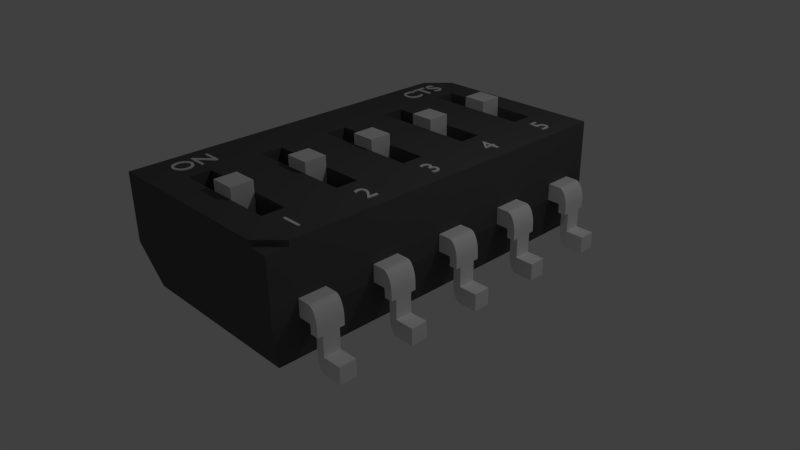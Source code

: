 # Source: SMD_DIP_SWITCH_5PIN.blend  (saved by Blender 2.76.0; exported with 4.5.12 LTS)
import bpy
from mathutils import Matrix  # noqa: F401  (used for matrix-valued properties, if any)

bpy.ops.wm.read_factory_settings(use_empty=True)
scene = bpy.context.scene
scene.name = 'Scene'

# ---- collections
col_collection_1 = bpy.data.collections.new('Collection 1'); scene.collection.children.link(col_collection_1)
col_collection_2 = bpy.data.collections.new('Collection 2'); scene.collection.children.link(col_collection_2)
col_collection_2.hide_render = True
col_collection_2.hide_viewport = True
col_collection_3 = bpy.data.collections.new('Collection 3'); scene.collection.children.link(col_collection_3)
col_collection_3.hide_render = True
col_collection_3.hide_viewport = True

# ---- materials (node trees are filled in below, after node groups)
mat_swithcy = bpy.data.materials.new('swithcy')
mat_swithcy.alpha_threshold = 0.0
mat_swithcy.use_transparent_shadow = False
mat_swithcy.diffuse_color = (0.7743, 0.7743, 0.7743, 1.0)
mat_swithcy.roughness = 0.5
mat_text = bpy.data.materials.new('text')
mat_text.alpha_threshold = 0.0
mat_text.use_transparent_shadow = False
mat_text.roughness = 0.5
mat_metal = bpy.data.materials.new('metal')
mat_metal.alpha_threshold = 0.0
mat_metal.use_transparent_shadow = False
mat_metal.diffuse_color = (0.9216, 0.9216, 0.9216, 1.0)
mat_metal.roughness = 0.5
mat_metal.specular_intensity = 0.8711
mat_plastic = bpy.data.materials.new('Plastic')
mat_plastic.alpha_threshold = 0.0
mat_plastic.use_transparent_shadow = False
mat_plastic.diffuse_color = (0.0999, 0.0999, 0.0999, 1.0)
mat_plastic.specular_color = (0.2874, 0.2874, 0.2874)
mat_plastic.roughness = 0.5
mat_plastic.line_color = (0.0, 0.0, 0.0, 1.0)

# ---- material node trees

# ---- world
world_world = bpy.data.worlds.new('World'); scene.world = world_world
world_world.color = (0.05088, 0.05088, 0.05088)
world_world.use_sun_shadow = False
world_world.sun_shadow_jitter_overblur = 0.0
world_world.cycles.sampling_method = 'MANUAL'
world_world.cycles.sample_map_resolution = 256

# ---- cameras
cam_camera = bpy.data.cameras.new('Camera')
cam_camera.clip_end = 100.0
cam_camera.lens = 35.0
cam_camera.sensor_width = 32.0
cam_camera.sensor_height = 18.0
cam_camera.ortho_scale = 7.314
cam_camera.dof.focus_distance = 0.0
cam_camera.dof.aperture_fstop = 128.0

# ---- lights
light_lamp = bpy.data.lights.new('Lamp', 'POINT')
light_lamp.transmission_factor = 0.0
light_lamp.cutoff_distance = 30.0
light_lamp.energy = 100.0
light_lamp.shadow_buffer_clip_start = 1.001
light_lamp.shadow_soft_size = 0.1
light_lamp.shadow_maximum_resolution = 0.006
light_lamp.use_absolute_resolution = True
light_lamp.cycles.use_multiple_importance_sampling = False

# ---- meshes
me_cube_010 = bpy.data.meshes.new('Cube.010')
me_cube_010.from_pydata([(-1.0, -1.0, -1.0), (-1.0, -1.0, -0.0228), (-1.0, 1.0, -1.0), (-1.0, 1.0, -0.0228), (1.0, -1.0, -1.0), (1.0, -1.0, -0.0228), (1.0, 1.0, -1.0), (1.0, 1.0, -0.0228)], [], [(1, 3, 2, 0), (3, 7, 6, 2), (7, 5, 4, 6), (5, 1, 0, 4), (0, 2, 6, 4), (5, 7, 3, 1)])
me_cube_010.materials.append(mat_swithcy)
me_cube_010.use_remesh_preserve_volume = False
me_cube_010.use_remesh_preserve_attributes = False
me_cube_010.use_mirror_vertex_groups = False
me_cube_010.update()
me_cube_000 = bpy.data.meshes.new('Cube.000')
me_cube_000.from_pydata([(-1.23, -1.0, -1.0), (-1.23, -1.0, 1.0), (-1.23, 1.0, -1.0), (-1.23, 1.0, 1.0), (-0.2665, -1.0, -1.0), (-0.2665, -1.0, 1.0), (-0.2665, 1.0, -1.0), (-0.2665, 1.0, 1.0), (-1.303, -1.0, -0.9696), (-1.23, -1.0, 1.0), (-1.303, 1.0, -0.9696), (-1.23, 1.0, 1.0), (-1.375, -1.0, -0.8792), (-1.23, -1.0, 1.0), (-1.375, 1.0, -0.8792), (-1.23, 1.0, 1.0), (-1.442, -1.0, -0.7316), (-1.23, -1.0, 1.0), (-1.442, 1.0, -0.7316), (-1.23, 1.0, 1.0), (-1.502, -1.0, -0.5314), (-1.23, -1.0, 1.0), (-1.502, 1.0, -0.5314), (-1.23, 1.0, 1.0), (-1.554, -1.0, -0.2845), (-1.23, -1.0, 1.0), (-1.554, 1.0, -0.2845), (-1.23, 1.0, 1.0), (-1.597, -1.0, 0.001411), (-1.23, -1.0, 1.0), (-1.597, 1.0, 0.001411), (-1.23, 1.0, 1.0), (-1.628, -1.0, 0.3177), (-1.23, -1.0, 1.0), (-1.628, 1.0, 0.3177), (-1.23, 1.0, 1.0), (-1.647, -1.0, 0.6548), (-1.23, -1.0, 1.0), (-1.647, 1.0, 0.6548), (-1.23, 1.0, 1.0), (-1.653, -1.0, 1.002), (-1.23, -1.0, 1.0), (-1.653, 1.0, 1.002), (-1.23, 1.0, 1.0), (-1.652, -1.0, 3.352), (-1.229, -1.0, 3.35), (-1.229, 1.0, 3.35), (-1.652, 1.0, 3.352), (-1.654, -1.602, 3.352), (-1.228, -1.602, 3.35), (-1.228, 1.602, 3.35), (-1.654, 1.602, 3.352), (-1.653, -1.602, 4.163), (-1.227, -1.602, 4.161), (-1.227, 1.602, 4.161), (-1.653, 1.602, 4.163), (-1.654, -1.602, 4.214), (-1.234, -1.602, 4.561), (-1.234, 1.602, 4.561), (-1.654, 1.602, 4.214), (-1.656, -1.602, 4.264), (-1.255, -1.602, 4.95), (-1.255, 1.602, 4.95), (-1.656, 1.602, 4.264), (-1.66, -1.602, 4.311), (-1.291, -1.602, 5.315), (-1.291, 1.602, 5.315), (-1.66, 1.602, 4.311), (-1.665, -1.602, 4.355), (-1.339, -1.602, 5.646), (-1.339, 1.602, 5.646), (-1.665, 1.602, 4.355), (-1.672, -1.602, 4.393), (-1.398, -1.602, 5.933), (-1.398, 1.602, 5.933), (-1.672, 1.602, 4.393), (-1.681, -1.602, 4.424), (-1.468, -1.602, 6.166), (-1.468, 1.602, 6.166), (-1.681, 1.602, 4.424), (-1.69, -1.602, 4.449), (-1.544, -1.602, 6.338), (-1.544, 1.602, 6.338), (-1.69, 1.602, 4.449), (-1.7, -1.602, 4.465), (-1.626, -1.602, 6.445), (-1.626, 1.602, 6.445), (-1.7, 1.602, 4.465), (-1.711, -1.602, 4.472), (-1.711, -1.602, 6.483), (-1.711, 1.602, 6.483), (-1.711, 1.602, 4.472), (-2.448, -1.602, 4.472), (-2.448, -1.602, 6.483), (-2.448, 1.602, 6.483), (-2.448, 1.602, 4.472)], [], [(3, 2, 10, 11), (3, 7, 6, 2), (7, 5, 4, 6), (5, 1, 0, 4), (0, 2, 6, 4), (5, 7, 3, 1), (9, 11, 15, 13), (0, 1, 9, 8), (2, 0, 8, 10), (1, 3, 11, 9), (15, 14, 18, 19), (11, 10, 14, 15), (8, 9, 13, 12), (10, 8, 12, 14), (18, 16, 20, 22), (12, 13, 17, 16), (14, 12, 16, 18), (13, 15, 19, 17), (23, 22, 26, 27), (17, 19, 23, 21), (19, 18, 22, 23), (16, 17, 21, 20), (27, 26, 30, 31), (20, 21, 25, 24), (22, 20, 24, 26), (21, 23, 27, 25), (30, 28, 32, 34), (24, 25, 29, 28), (26, 24, 28, 30), (25, 27, 31, 29), (35, 34, 38, 39), (29, 31, 35, 33), (31, 30, 34, 35), (28, 29, 33, 32), (36, 37, 41, 40), (32, 33, 37, 36), (34, 32, 36, 38), (33, 35, 39, 37), (42, 40, 44, 47), (38, 36, 40, 42), (37, 39, 43, 41), (39, 38, 42, 43), (44, 45, 49, 48), (41, 43, 46, 45), (43, 42, 47, 46), (40, 41, 45, 44), (51, 48, 52, 55), (47, 44, 48, 51), (45, 46, 50, 49), (46, 47, 51, 50), (54, 55, 59, 58), (49, 50, 54, 53), (50, 51, 55, 54), (48, 49, 53, 52), (59, 56, 60, 63), (52, 53, 57, 56), (55, 52, 56, 59), (53, 54, 58, 57), (62, 63, 67, 66), (57, 58, 62, 61), (58, 59, 63, 62), (56, 57, 61, 60), (64, 65, 69, 68), (60, 61, 65, 64), (63, 60, 64, 67), (61, 62, 66, 65), (71, 68, 72, 75), (67, 64, 68, 71), (65, 66, 70, 69), (66, 67, 71, 70), (74, 75, 79, 78), (69, 70, 74, 73), (70, 71, 75, 74), (68, 69, 73, 72), (79, 76, 80, 83), (72, 73, 77, 76), (75, 72, 76, 79), (73, 74, 78, 77), (81, 82, 86, 85), (77, 78, 82, 81), (78, 79, 83, 82), (76, 77, 81, 80), (86, 87, 91, 90), (82, 83, 87, 86), (80, 81, 85, 84), (83, 80, 84, 87), (90, 91, 95, 94), (84, 85, 89, 88), (87, 84, 88, 91), (85, 86, 90, 89), (93, 94, 95, 92), (88, 89, 93, 92), (91, 88, 92, 95), (89, 90, 94, 93)])
me_cube_000.materials.append(mat_metal)
me_cube_000.use_remesh_preserve_volume = False
me_cube_000.use_remesh_preserve_attributes = False
me_cube_000.use_mirror_vertex_groups = False
me_cube_000.update()
me_cube_007 = bpy.data.meshes.new('Cube.007')
me_cube_007.from_pydata([(-1.23, -1.0, -1.0), (-1.23, -1.0, 1.0), (-1.23, 1.0, -1.0), (-1.23, 1.0, 1.0), (-0.2665, -1.0, -1.0), (-0.2665, -1.0, 1.0), (-0.2665, 1.0, -1.0), (-0.2665, 1.0, 1.0), (-1.303, -1.0, -0.9696), (-1.23, -1.0, 1.0), (-1.303, 1.0, -0.9696), (-1.23, 1.0, 1.0), (-1.375, -1.0, -0.8792), (-1.23, -1.0, 1.0), (-1.375, 1.0, -0.8792), (-1.23, 1.0, 1.0), (-1.442, -1.0, -0.7316), (-1.23, -1.0, 1.0), (-1.442, 1.0, -0.7316), (-1.23, 1.0, 1.0), (-1.502, -1.0, -0.5314), (-1.23, -1.0, 1.0), (-1.502, 1.0, -0.5314), (-1.23, 1.0, 1.0), (-1.554, -1.0, -0.2845), (-1.23, -1.0, 1.0), (-1.554, 1.0, -0.2845), (-1.23, 1.0, 1.0), (-1.597, -1.0, 0.001411), (-1.23, -1.0, 1.0), (-1.597, 1.0, 0.001411), (-1.23, 1.0, 1.0), (-1.628, -1.0, 0.3177), (-1.23, -1.0, 1.0), (-1.628, 1.0, 0.3177), (-1.23, 1.0, 1.0), (-1.647, -1.0, 0.6548), (-1.23, -1.0, 1.0), (-1.647, 1.0, 0.6548), (-1.23, 1.0, 1.0), (-1.653, -1.0, 1.002), (-1.23, -1.0, 1.0), (-1.653, 1.0, 1.002), (-1.23, 1.0, 1.0), (-1.652, -1.0, 3.352), (-1.229, -1.0, 3.35), (-1.229, 1.0, 3.35), (-1.652, 1.0, 3.352), (-1.654, -1.602, 3.352), (-1.228, -1.602, 3.35), (-1.228, 1.602, 3.35), (-1.654, 1.602, 3.352), (-1.653, -1.602, 4.163), (-1.227, -1.602, 4.161), (-1.227, 1.602, 4.161), (-1.653, 1.602, 4.163), (-1.654, -1.602, 4.214), (-1.234, -1.602, 4.561), (-1.234, 1.602, 4.561), (-1.654, 1.602, 4.214), (-1.656, -1.602, 4.264), (-1.255, -1.602, 4.95), (-1.255, 1.602, 4.95), (-1.656, 1.602, 4.264), (-1.66, -1.602, 4.311), (-1.291, -1.602, 5.315), (-1.291, 1.602, 5.315), (-1.66, 1.602, 4.311), (-1.665, -1.602, 4.355), (-1.339, -1.602, 5.646), (-1.339, 1.602, 5.646), (-1.665, 1.602, 4.355), (-1.672, -1.602, 4.393), (-1.398, -1.602, 5.933), (-1.398, 1.602, 5.933), (-1.672, 1.602, 4.393), (-1.681, -1.602, 4.424), (-1.468, -1.602, 6.166), (-1.468, 1.602, 6.166), (-1.681, 1.602, 4.424), (-1.69, -1.602, 4.449), (-1.544, -1.602, 6.338), (-1.544, 1.602, 6.338), (-1.69, 1.602, 4.449), (-1.7, -1.602, 4.465), (-1.626, -1.602, 6.445), (-1.626, 1.602, 6.445), (-1.7, 1.602, 4.465), (-1.711, -1.602, 4.472), (-1.711, -1.602, 6.483), (-1.711, 1.602, 6.483), (-1.711, 1.602, 4.472), (-2.448, -1.602, 4.472), (-2.448, -1.602, 6.483), (-2.448, 1.602, 6.483), (-2.448, 1.602, 4.472)], [], [(3, 2, 10, 11), (3, 7, 6, 2), (7, 5, 4, 6), (5, 1, 0, 4), (0, 2, 6, 4), (5, 7, 3, 1), (9, 11, 15, 13), (0, 1, 9, 8), (2, 0, 8, 10), (1, 3, 11, 9), (15, 14, 18, 19), (11, 10, 14, 15), (8, 9, 13, 12), (10, 8, 12, 14), (18, 16, 20, 22), (12, 13, 17, 16), (14, 12, 16, 18), (13, 15, 19, 17), (23, 22, 26, 27), (17, 19, 23, 21), (19, 18, 22, 23), (16, 17, 21, 20), (27, 26, 30, 31), (20, 21, 25, 24), (22, 20, 24, 26), (21, 23, 27, 25), (30, 28, 32, 34), (24, 25, 29, 28), (26, 24, 28, 30), (25, 27, 31, 29), (35, 34, 38, 39), (29, 31, 35, 33), (31, 30, 34, 35), (28, 29, 33, 32), (36, 37, 41, 40), (32, 33, 37, 36), (34, 32, 36, 38), (33, 35, 39, 37), (42, 40, 44, 47), (38, 36, 40, 42), (37, 39, 43, 41), (39, 38, 42, 43), (44, 45, 49, 48), (41, 43, 46, 45), (43, 42, 47, 46), (40, 41, 45, 44), (51, 48, 52, 55), (47, 44, 48, 51), (45, 46, 50, 49), (46, 47, 51, 50), (54, 55, 59, 58), (49, 50, 54, 53), (50, 51, 55, 54), (48, 49, 53, 52), (59, 56, 60, 63), (52, 53, 57, 56), (55, 52, 56, 59), (53, 54, 58, 57), (62, 63, 67, 66), (57, 58, 62, 61), (58, 59, 63, 62), (56, 57, 61, 60), (64, 65, 69, 68), (60, 61, 65, 64), (63, 60, 64, 67), (61, 62, 66, 65), (71, 68, 72, 75), (67, 64, 68, 71), (65, 66, 70, 69), (66, 67, 71, 70), (74, 75, 79, 78), (69, 70, 74, 73), (70, 71, 75, 74), (68, 69, 73, 72), (79, 76, 80, 83), (72, 73, 77, 76), (75, 72, 76, 79), (73, 74, 78, 77), (81, 82, 86, 85), (77, 78, 82, 81), (78, 79, 83, 82), (76, 77, 81, 80), (86, 87, 91, 90), (82, 83, 87, 86), (80, 81, 85, 84), (83, 80, 84, 87), (90, 91, 95, 94), (84, 85, 89, 88), (87, 84, 88, 91), (85, 86, 90, 89), (93, 94, 95, 92), (88, 89, 93, 92), (91, 88, 92, 95), (89, 90, 94, 93)])
me_cube_007.materials.append(mat_metal)
me_cube_007.use_remesh_preserve_volume = False
me_cube_007.use_remesh_preserve_attributes = False
me_cube_007.use_mirror_vertex_groups = False
me_cube_007.update()
me_cube_009 = bpy.data.meshes.new('Cube.009')
me_cube_009.from_pydata([(0.888, 0.9418, 0.0), (0.888, -0.9418, 0.0), (-0.888, -0.9418, 0.0), (-0.888, 0.9418, 0.0), (1.0, 1.0, 1.0), (1.0, -1.0, 1.0), (-1.0, -1.0, 1.0), (-1.0, 1.0, 1.0), (1.0, 1.0, 0.4042), (1.0, 1.0, 0.7456), (1.0, -1.0, 0.4042), (1.0, -1.0, 0.7456), (-1.0, -1.0, 0.4042), (-1.0, -1.0, 0.7456), (-1.0, 1.0, 0.4042), (-1.0, 1.0, 0.7456)], [], [(0, 1, 2, 3), (4, 7, 6, 5), (9, 4, 5, 11), (11, 5, 6, 13), (13, 6, 7, 15), (8, 0, 3, 14), (4, 9, 15, 7), (9, 8, 14, 15), (2, 12, 14, 3), (12, 13, 15, 14), (1, 10, 12, 2), (10, 11, 13, 12), (0, 8, 10, 1), (8, 9, 11, 10)])
me_cube_009.materials.append(mat_plastic)
me_cube_009.use_remesh_preserve_volume = False
me_cube_009.use_remesh_preserve_attributes = False
me_cube_009.use_mirror_vertex_groups = False
me_cube_009.update()
me_cube_005 = bpy.data.meshes.new('Cube.005')
me_cube_005.from_pydata([(-1.0, -1.0, -1.0), (-1.0, -1.0, 1.0), (-1.0, 1.0, -1.0), (-1.0, 1.0, 1.0), (1.0, -1.0, -1.0), (1.0, -1.0, 1.0), (1.0, 1.0, -1.0), (1.0, 1.0, 1.0), (-6.001, -17.78, -1.0), (-6.001, -17.78, 1.0), (-6.001, -15.78, -1.0), (-6.001, -15.78, 1.0), (-4.001, -17.78, -1.0), (-4.001, -17.78, 1.0), (-4.001, -15.78, -1.0), (-4.001, -15.78, 1.0)], [], [(1, 3, 2, 0), (3, 7, 6, 2), (7, 5, 4, 6), (5, 1, 0, 4), (0, 2, 6, 4), (5, 7, 3, 1), (9, 11, 10, 8), (11, 15, 14, 10), (15, 13, 12, 14), (13, 9, 8, 12), (8, 10, 14, 12), (13, 15, 11, 9)])
me_cube_005.use_remesh_preserve_volume = False
me_cube_005.use_remesh_preserve_attributes = False
me_cube_005.use_mirror_vertex_groups = False
me_cube_005.update()
me_cube_003 = bpy.data.meshes.new('Cube.003')
me_cube_003.from_pydata([(-1.0, -1.0, -1.0), (-1.0, -1.0, -0.0228), (-1.0, 1.0, -1.0), (-1.0, 1.0, -0.0228), (1.0, -1.0, -1.0), (1.0, -1.0, -0.0228), (1.0, 1.0, -1.0), (1.0, 1.0, -0.0228)], [], [(1, 3, 2, 0), (3, 7, 6, 2), (7, 5, 4, 6), (5, 1, 0, 4), (0, 2, 6, 4), (5, 7, 3, 1)])
me_cube_003.use_remesh_preserve_volume = False
me_cube_003.use_remesh_preserve_attributes = False
me_cube_003.use_mirror_vertex_groups = False
me_cube_003.update()

# ---- curves / text
txt_text_001 = bpy.data.curves.new('Text.001', 'FONT')
txt_text_001.dimensions = '2D'
txt_text_001.body = '1        2        3        4        5'
txt_text_001.materials.append(mat_text)
txt_text_001.use_path_clamp = True
txt_text_001.bevel_resolution = 0
txt_text_001.extrude = 0.158
txt_text_001.size = 0.36
txt_text = bpy.data.curves.new('Text', 'FONT')
txt_text.dimensions = '2D'
txt_text.body = 'ON                               CTS'
txt_text.materials.append(mat_text)
txt_text.use_path_clamp = True
txt_text.bevel_resolution = 0
txt_text.extrude = 0.158
txt_text.size = 0.36

# ---- objects
ob_switchcutout_001 = bpy.data.objects.new('switchCutout.001', me_cube_010)
ob_text_001 = bpy.data.objects.new('Text.001', txt_text_001)
ob_text = bpy.data.objects.new('Text', txt_text)
ob_cube_003 = bpy.data.objects.new('Cube.003', me_cube_000)
ob_cube_002 = bpy.data.objects.new('Cube.002', me_cube_007)
ob_cube = bpy.data.objects.new('Cube', me_cube_009)
ob_lamp = bpy.data.objects.new('Lamp', light_lamp)
ob_camera = bpy.data.objects.new('Camera', cam_camera)
ob_corners = bpy.data.objects.new('corners', me_cube_005)
ob_switchcutout = bpy.data.objects.new('switchCutout', me_cube_003)

# ---- transforms, parenting, visibility, modifiers, constraints
ob_switchcutout_001.location = (0.0, 2.0, 1.665)
ob_switchcutout_001.scale = (0.1581, 0.1475, 1.0)
ob_switchcutout_001.lineart.crease_threshold = 0.0
_m = ob_switchcutout_001.modifiers.new('Array', 'ARRAY')
_m.count = 5
_m.use_constant_offset = True
_m.constant_offset_displace = (0.0, -6.7, 0.0)
_m.use_relative_offset = False
_m.relative_offset_displace = (0.0, -3.0, 0.0)
ob_text_001.location = (1.148, -2.056, 1.354)
ob_text_001.rotation_euler = (0.0, -0.0, 1.571)
ob_text_001.lineart.crease_threshold = 0.0
ob_text.location = (-0.8936, -2.129, 1.354)
ob_text.rotation_euler = (0.0, -0.0, 1.571)
ob_text.lineart.crease_threshold = 0.0
ob_cube_003.location = (-1.872, -1.981, 0.11)
ob_cube_003.scale = (-0.25, 0.11, 0.11)
ob_cube_003.lineart.crease_threshold = 0.0
_m = ob_cube_003.modifiers.new('Array', 'ARRAY')
_m.count = 5
_m.use_constant_offset = True
_m.constant_offset_displace = (0.0, 9.1, 0.0)
_m.use_relative_offset = False
_m.relative_offset_displace = (0.0, 2.5, 0.0)
ob_cube_002.location = (1.905, -1.981, 0.11)
ob_cube_002.scale = (0.25, 0.11, 0.11)
ob_cube_002.lineart.crease_threshold = 0.0
_m = ob_cube_002.modifiers.new('Array', 'ARRAY')
_m.count = 5
_m.use_constant_offset = True
_m.constant_offset_displace = (0.0, 9.1, 0.0)
_m.use_relative_offset = False
_m.relative_offset_displace = (0.0, 2.5, 0.0)
ob_cube.location = (0.0, 0.0, 0.0)
ob_cube.scale = (1.32, 2.5, 1.5)
ob_cube.lock_rotations_4d = False
ob_cube.empty_display_type = 'ARROWS'
ob_cube.lineart.crease_threshold = 0.0
_m = ob_cube.modifiers.new('Boolean', 'BOOLEAN')
_m.object = ob_corners
_m.solver = 'FAST'
_m = ob_cube.modifiers.new('Boolean.001', 'BOOLEAN')
_m.object = ob_switchcutout
_m.solver = 'FAST'
ob_lamp.location = (4.076, 1.005, 5.904)
ob_lamp.rotation_euler = (0.6503, 0.05522, 1.866)
ob_lamp.lock_rotations_4d = False
ob_lamp.empty_display_type = 'ARROWS'
ob_lamp.color = (0.0, 0.0, 0.0, 0.0)
ob_lamp.lineart.crease_threshold = 0.0
ob_camera.location = (7.481, -6.508, 5.344)
ob_camera.rotation_euler = (1.109, 0.01082, 0.8149)
ob_camera.lock_rotations_4d = False
ob_camera.empty_display_type = 'ARROWS'
ob_camera.color = (0.0, 0.0, 0.0, 0.0)
ob_camera.display_type = 'WIRE'
ob_camera.lineart.crease_threshold = 0.0
ob_corners.location = (-1.406, 2.605, 1.766)
ob_corners.rotation_euler = (0.0, -0.0, 0.7854)
ob_corners.scale = (0.3382, 0.3382, 0.3382)
ob_corners.lineart.crease_threshold = 0.0
ob_switchcutout.location = (0.0, 2.0, 2.201)
ob_switchcutout.scale = (0.7, 0.1475, 1.0)
ob_switchcutout.lineart.crease_threshold = 0.0
_m = ob_switchcutout.modifiers.new('Array', 'ARRAY')
_m.count = 5
_m.use_constant_offset = True
_m.constant_offset_displace = (0.0, -6.7, 0.0)
_m.use_relative_offset = False
_m.relative_offset_displace = (0.0, -3.0, 0.0)

# ---- collection membership
col_collection_1.objects.link(ob_switchcutout_001)
col_collection_1.objects.link(ob_text_001)
col_collection_1.objects.link(ob_text)
col_collection_1.objects.link(ob_cube_003)
col_collection_1.objects.link(ob_cube_002)
col_collection_1.objects.link(ob_cube)
col_collection_1.objects.link(ob_lamp)
col_collection_1.objects.link(ob_camera)
col_collection_2.objects.link(ob_corners)
col_collection_3.objects.link(ob_switchcutout)

# ---- scene / render settings (as saved in the file)
scene.camera = ob_camera
scene.frame_start = 1; scene.frame_end = 250; scene.frame_set(1)
scene.render.engine = 'BLENDER_EEVEE_NEXT'
scene.render.resolution_percentage = 50
scene.render.dither_intensity = 0.0
scene.cycles.use_denoising = False
scene.cycles.samples = 10
scene.cycles.sampling_pattern = 'TABULATED_SOBOL'
scene.cycles.light_sampling_threshold = 0.0
scene.cycles.use_adaptive_sampling = False
scene.cycles.use_light_tree = False
scene.cycles.blur_glossy = 0.0
scene.cycles.pixel_filter_type = 'GAUSSIAN'
scene.cycles.sample_clamp_indirect = 0.0
scene.view_settings.view_transform = 'Standard'
bpy.context.view_layer.update()
